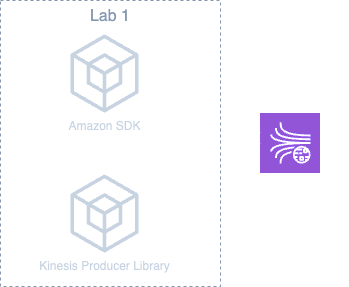

The diagram above was exported from draw.io. Its source (the exported page's mxGraphModel, read from the mxfile embedded in the PNG):
<mxGraphModel dx="931" dy="655" grid="1" gridSize="10" guides="1" tooltips="1" connect="1" arrows="1" fold="1" page="1" pageScale="1" pageWidth="827" pageHeight="1169" math="0" shadow="0">
  <root>
    <mxCell id="0" />
    <mxCell id="1" parent="0" />
    <mxCell id="2" value="Amazon&#10;Kinesis Data Streams" style="shape=image;verticalLabelPosition=bottom;verticalAlign=top;imageAspect=0;aspect=fixed;image=data:image/svg+xml,(base64 omitted: 3836 chars);points=[[0,0],[1,0],[1,1],[0,1],[0,0.167],[0.167,0],[1,0.167],[0.167,1],[0,0.333],[0.333,0],[1,0.333],[0.333,1],[0,0.5],[0.5,0],[1,0.5],[0.5,1],[0,0.667],[0.667,0],[1,0.667],[0.667,1],[0,0.833],[0.833,0],[1,0.833],[0.833,1]]" vertex="1" parent="1">
      <mxGeometry x="290" y="199" width="60" height="60" as="geometry" />
    </mxCell>
    <mxCell id="3" style="rounded=0;orthogonalLoop=1;jettySize=auto;html=1;" edge="1" source="4" target="2" parent="1">
      <mxGeometry relative="1" as="geometry" />
    </mxCell>
    <mxCell id="4" value="Amazon SDK" style="sketch=0;outlineConnect=0;fontColor=#232F3E;gradientColor=none;fillColor=#232F3D;strokeColor=none;dashed=0;verticalLabelPosition=bottom;verticalAlign=top;align=center;html=1;fontSize=12;fontStyle=0;aspect=fixed;pointerEvents=1;shape=mxgraph.aws4.external_sdk;" vertex="1" parent="1">
      <mxGeometry x="100" y="120" width="68" height="78" as="geometry" />
    </mxCell>
    <mxCell id="5" style="rounded=0;orthogonalLoop=1;jettySize=auto;html=1;entryX=0;entryY=0.5;entryDx=0;entryDy=0;" edge="1" source="6" target="2" parent="1">
      <mxGeometry relative="1" as="geometry" />
    </mxCell>
    <mxCell id="6" value="Kinesis Producer Library" style="sketch=0;outlineConnect=0;fontColor=#232F3E;gradientColor=none;fillColor=#232F3D;strokeColor=none;dashed=0;verticalLabelPosition=bottom;verticalAlign=top;align=center;html=1;fontSize=12;fontStyle=0;aspect=fixed;pointerEvents=1;shape=mxgraph.aws4.external_sdk;" vertex="1" parent="1">
      <mxGeometry x="100" y="260" width="68" height="78" as="geometry" />
    </mxCell>
    <mxCell id="7" value="&lt;font style=&quot;font-size: 16px;&quot;&gt;Lab 1&lt;/font&gt;" style="fillColor=none;strokeColor=#5A6C86;dashed=1;verticalAlign=top;fontStyle=0;fontColor=#5A6C86;whiteSpace=wrap;html=1;" vertex="1" parent="1">
      <mxGeometry x="30" y="86" width="220" height="286" as="geometry" />
    </mxCell>
  </root>
</mxGraphModel>